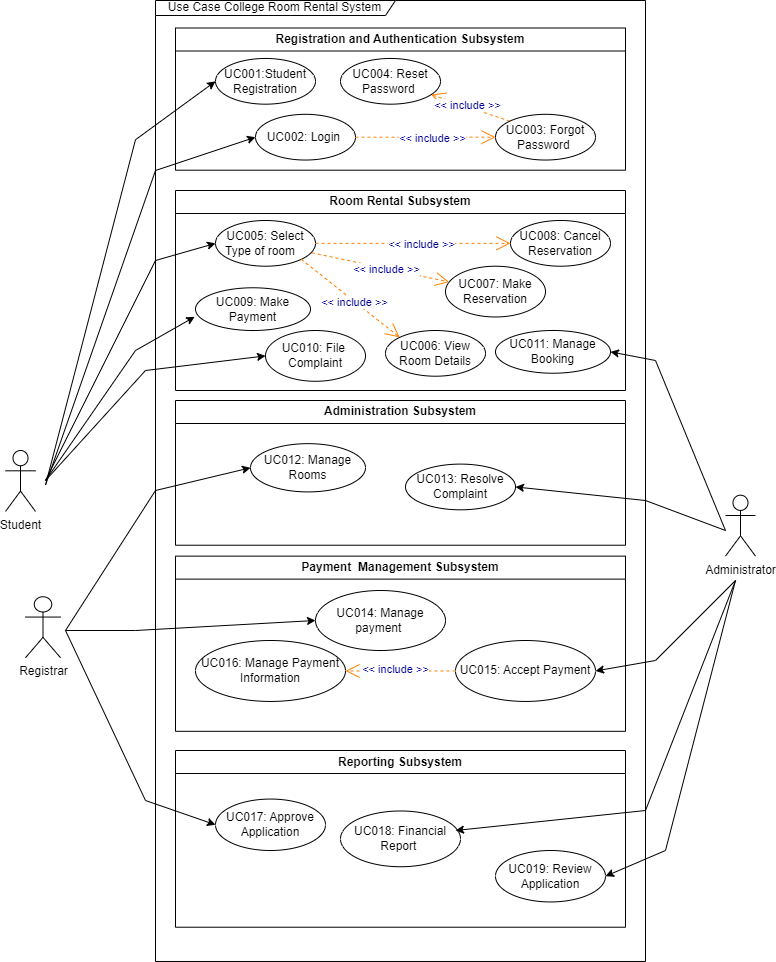

The diagram above was exported from draw.io. Its source (the exported page's mxGraphModel, read from the mxfile embedded in the PNG):
<mxGraphModel dx="1994" dy="1698" grid="1" gridSize="10" guides="1" tooltips="1" connect="1" arrows="1" fold="1" page="1" pageScale="1" pageWidth="850" pageHeight="1100" math="0" shadow="0">
  <root>
    <mxCell id="0" />
    <mxCell id="1" parent="0" />
    <mxCell id="KQO9jH8nyFL2MTFeBonw-2" value="Registration and Authentication Subsystem" style="swimlane;whiteSpace=wrap;html=1;" parent="1" vertex="1">
      <mxGeometry x="-640" y="-1042.5" width="450" height="142.18749999999997" as="geometry" />
    </mxCell>
    <mxCell id="KQO9jH8nyFL2MTFeBonw-4" value="UC001:Student Registration" style="ellipse;whiteSpace=wrap;html=1;" parent="KQO9jH8nyFL2MTFeBonw-2" vertex="1">
      <mxGeometry x="40" y="30.46875" width="100" height="45.70312500000001" as="geometry" />
    </mxCell>
    <mxCell id="10" value="UC002: Login&amp;nbsp;" style="ellipse;whiteSpace=wrap;html=1;" parent="KQO9jH8nyFL2MTFeBonw-2" vertex="1">
      <mxGeometry x="80" y="86.32812499999999" width="100" height="45.70312500000001" as="geometry" />
    </mxCell>
    <mxCell id="0-zyEabO3b3Nqnx6nwkn-17" value="UC004: Reset Password&amp;nbsp;" style="ellipse;whiteSpace=wrap;html=1;" parent="KQO9jH8nyFL2MTFeBonw-2" vertex="1">
      <mxGeometry x="165" y="30.471562500000005" width="100" height="45.70312500000001" as="geometry" />
    </mxCell>
    <mxCell id="16" value="&amp;lt;&amp;lt; include &amp;gt;&amp;gt;" style="endArrow=open;endSize=12;dashed=1;html=1;fontColor=#000099;strokeColor=#FF8000;exitX=0;exitY=0;exitDx=0;exitDy=0;" parent="KQO9jH8nyFL2MTFeBonw-2" target="0-zyEabO3b3Nqnx6nwkn-17" edge="1" source="0-zyEabO3b3Nqnx6nwkn-16">
      <mxGeometry x="0.092" y="-1" width="160" relative="1" as="geometry">
        <mxPoint x="330" y="83.7890625" as="sourcePoint" />
        <mxPoint x="1044.2496665493472" y="222.6959447392396" as="targetPoint" />
        <mxPoint as="offset" />
      </mxGeometry>
    </mxCell>
    <mxCell id="0-zyEabO3b3Nqnx6nwkn-16" value="UC003: Forgot Password&amp;nbsp;" style="ellipse;whiteSpace=wrap;html=1;" parent="KQO9jH8nyFL2MTFeBonw-2" vertex="1">
      <mxGeometry x="320" y="86.32531249999998" width="100" height="45.70312500000001" as="geometry" />
    </mxCell>
    <mxCell id="17" value="&amp;lt;&amp;lt; include &amp;gt;&amp;gt;" style="endArrow=open;endSize=12;dashed=1;html=1;entryX=0;entryY=0.5;fontColor=#000099;strokeColor=#FF8000;entryDx=0;entryDy=0;exitX=1;exitY=0.5;exitDx=0;exitDy=0;" parent="KQO9jH8nyFL2MTFeBonw-2" source="10" target="0-zyEabO3b3Nqnx6nwkn-16" edge="1">
      <mxGeometry x="0.092" y="-1" width="160" relative="1" as="geometry">
        <mxPoint x="950" y="236.1328125" as="sourcePoint" />
        <mxPoint x="1054.2496665493472" y="232.85219473923956" as="targetPoint" />
        <mxPoint as="offset" />
      </mxGeometry>
    </mxCell>
    <mxCell id="p6wvhc3B9uR91UHaSarG-1" value="Room Rental Subsystem" style="swimlane;whiteSpace=wrap;html=1;" parent="1" vertex="1">
      <mxGeometry x="-640" y="-880" width="450" height="200" as="geometry" />
    </mxCell>
    <mxCell id="p6wvhc3B9uR91UHaSarG-2" value="UC006: View Room Details" style="ellipse;whiteSpace=wrap;html=1;" parent="p6wvhc3B9uR91UHaSarG-1" vertex="1">
      <mxGeometry x="210" y="139.99499999999995" width="100" height="45.70312499999998" as="geometry" />
    </mxCell>
    <mxCell id="p6wvhc3B9uR91UHaSarG-3" value="UC007: Make Reservation" style="ellipse;whiteSpace=wrap;html=1;" parent="p6wvhc3B9uR91UHaSarG-1" vertex="1">
      <mxGeometry x="270" y="75.70031249999994" width="100" height="50.781249999999986" as="geometry" />
    </mxCell>
    <mxCell id="p6wvhc3B9uR91UHaSarG-4" value="UC005: Select Type of room&amp;nbsp; &amp;nbsp;" style="ellipse;whiteSpace=wrap;html=1;" parent="p6wvhc3B9uR91UHaSarG-1" vertex="1">
      <mxGeometry x="40" y="30.000312499999986" width="100" height="45.70312499999998" as="geometry" />
    </mxCell>
    <mxCell id="p6wvhc3B9uR91UHaSarG-5" value="UC008: Cancel Reservation" style="ellipse;whiteSpace=wrap;html=1;" parent="p6wvhc3B9uR91UHaSarG-1" vertex="1">
      <mxGeometry x="335" y="30.000312499999986" width="100" height="45.70312499999998" as="geometry" />
    </mxCell>
    <mxCell id="20" value="&amp;lt;&amp;lt; include &amp;gt;&amp;gt;" style="endArrow=open;endSize=12;dashed=1;html=1;entryX=0;entryY=0;fontColor=#000099;strokeColor=#FF8000;entryDx=0;entryDy=0;exitX=1;exitY=1;exitDx=0;exitDy=0;" parent="p6wvhc3B9uR91UHaSarG-1" source="p6wvhc3B9uR91UHaSarG-4" target="p6wvhc3B9uR91UHaSarG-2" edge="1">
      <mxGeometry x="0.092" y="-1" width="160" relative="1" as="geometry">
        <mxPoint x="980" y="104.10156249999994" as="sourcePoint" />
        <mxPoint x="1084.2496665493472" y="100.82094473923955" as="targetPoint" />
        <mxPoint as="offset" />
      </mxGeometry>
    </mxCell>
    <mxCell id="19" value="&amp;lt;&amp;lt; include &amp;gt;&amp;gt;" style="endArrow=open;endSize=12;dashed=1;html=1;fontColor=#000099;strokeColor=#FF8000;exitX=0.965;exitY=0.707;exitDx=0;exitDy=0;exitPerimeter=0;" parent="p6wvhc3B9uR91UHaSarG-1" source="p6wvhc3B9uR91UHaSarG-4" target="p6wvhc3B9uR91UHaSarG-3" edge="1">
      <mxGeometry x="0.092" y="-1" width="160" relative="1" as="geometry">
        <mxPoint x="970" y="93.94531249999997" as="sourcePoint" />
        <mxPoint x="1074.2496665493472" y="90.66469473923955" as="targetPoint" />
        <mxPoint as="offset" />
      </mxGeometry>
    </mxCell>
    <mxCell id="18" value="&amp;lt;&amp;lt; include &amp;gt;&amp;gt;" style="endArrow=open;endSize=12;dashed=1;html=1;fontColor=#000099;strokeColor=#FF8000;exitX=1;exitY=0.5;exitDx=0;exitDy=0;entryX=0;entryY=0.5;entryDx=0;entryDy=0;" parent="p6wvhc3B9uR91UHaSarG-1" source="p6wvhc3B9uR91UHaSarG-4" edge="1" target="p6wvhc3B9uR91UHaSarG-5">
      <mxGeometry x="0.092" y="-1" width="160" relative="1" as="geometry">
        <mxPoint x="960" y="83.7890625" as="sourcePoint" />
        <mxPoint x="320" y="80" as="targetPoint" />
        <mxPoint as="offset" />
      </mxGeometry>
    </mxCell>
    <mxCell id="p6wvhc3B9uR91UHaSarG-23" value="UC011: Manage Booking" style="ellipse;whiteSpace=wrap;html=1;" parent="p6wvhc3B9uR91UHaSarG-1" vertex="1">
      <mxGeometry x="320" y="139.99" width="115" height="42.72" as="geometry" />
    </mxCell>
    <mxCell id="26" value="UC010: File&amp;nbsp; Complaint" style="ellipse;whiteSpace=wrap;html=1;" vertex="1" parent="p6wvhc3B9uR91UHaSarG-1">
      <mxGeometry x="90" y="140" width="100" height="50.781249999999986" as="geometry" />
    </mxCell>
    <mxCell id="42" value="UC009: Make Payment" style="ellipse;whiteSpace=wrap;html=1;" vertex="1" parent="p6wvhc3B9uR91UHaSarG-1">
      <mxGeometry x="20" y="97.27999999999999" width="115" height="42.72" as="geometry" />
    </mxCell>
    <mxCell id="8" value="Use Case College Room Rental System" style="shape=umlFrame;whiteSpace=wrap;html=1;width=240;height=15;" parent="p6wvhc3B9uR91UHaSarG-1" vertex="1">
      <mxGeometry x="-20" y="-190" width="490" height="960.98" as="geometry" />
    </mxCell>
    <mxCell id="30" value="UC016: Manage Payment Information" style="ellipse;whiteSpace=wrap;html=1;" vertex="1" parent="p6wvhc3B9uR91UHaSarG-1">
      <mxGeometry x="20" y="449.9953125" width="150" height="60.94" as="geometry" />
    </mxCell>
    <mxCell id="p6wvhc3B9uR91UHaSarG-14" value="UC014: Manage payment&amp;nbsp;" style="ellipse;whiteSpace=wrap;html=1;" parent="p6wvhc3B9uR91UHaSarG-1" vertex="1">
      <mxGeometry x="140" y="399.99531249999995" width="130" height="60" as="geometry" />
    </mxCell>
    <mxCell id="25" value="UC015: Accept Payment" style="ellipse;whiteSpace=wrap;html=1;" vertex="1" parent="p6wvhc3B9uR91UHaSarG-1">
      <mxGeometry x="280" y="449.9993749999999" width="140" height="60.9375" as="geometry" />
    </mxCell>
    <mxCell id="36" value="&amp;lt;&amp;lt; include &amp;gt;&amp;gt;" style="endArrow=open;endSize=12;dashed=1;html=1;fontColor=#000099;strokeColor=#FF8000;entryX=1;entryY=0.5;entryDx=0;entryDy=0;exitX=0;exitY=0.5;exitDx=0;exitDy=0;" edge="1" parent="p6wvhc3B9uR91UHaSarG-1" source="25" target="30">
      <mxGeometry x="0.092" y="-1" width="160" relative="1" as="geometry">
        <mxPoint x="300" y="505.63" as="sourcePoint" />
        <mxPoint x="257.3706928882625" y="471.54894007503367" as="targetPoint" />
        <mxPoint as="offset" />
      </mxGeometry>
    </mxCell>
    <mxCell id="p6wvhc3B9uR91UHaSarG-22" value="Payment&amp;nbsp; Management Subsystem" style="swimlane;whiteSpace=wrap;html=1;movable=1;resizable=1;rotatable=1;deletable=1;editable=1;connectable=1;" parent="1" vertex="1">
      <mxGeometry x="-640" y="-514.3746875" width="450" height="175.1953125" as="geometry" />
    </mxCell>
    <mxCell id="p6wvhc3B9uR91UHaSarG-15" value="Reporting Subsystem" style="swimlane;whiteSpace=wrap;html=1;" parent="1" vertex="1">
      <mxGeometry x="-640" y="-320" width="450" height="176.72" as="geometry" />
    </mxCell>
    <mxCell id="p6wvhc3B9uR91UHaSarG-6" value="UC019: Review Application" style="ellipse;whiteSpace=wrap;html=1;" parent="p6wvhc3B9uR91UHaSarG-15" vertex="1">
      <mxGeometry x="320" y="100" width="110" height="51.44" as="geometry" />
    </mxCell>
    <mxCell id="0-zyEabO3b3Nqnx6nwkn-23" value="UC018: Financial Report&amp;nbsp;" style="ellipse;whiteSpace=wrap;html=1;" parent="p6wvhc3B9uR91UHaSarG-15" vertex="1">
      <mxGeometry x="165" y="60.49" width="120" height="55.74" as="geometry" />
    </mxCell>
    <mxCell id="0-zyEabO3b3Nqnx6nwkn-21" value="UC017: Approve Application" style="ellipse;whiteSpace=wrap;html=1;" parent="p6wvhc3B9uR91UHaSarG-15" vertex="1">
      <mxGeometry x="40" y="48.56" width="110" height="51.44" as="geometry" />
    </mxCell>
    <mxCell id="RMzTV7LkMAinpSwhKqv6-7" value="Registrar" style="shape=umlActor;verticalLabelPosition=bottom;verticalAlign=top;html=1;outlineConnect=0;" parent="1" vertex="1">
      <mxGeometry x="-790" y="-473.7500000000001" width="35" height="60.9375" as="geometry" />
    </mxCell>
    <mxCell id="RMzTV7LkMAinpSwhKqv6-8" value="Administrator" style="shape=umlActor;verticalLabelPosition=bottom;verticalAlign=top;html=1;outlineConnect=0;" parent="1" vertex="1">
      <mxGeometry x="-90" y="-575.3125000000001" width="30" height="60.9375" as="geometry" />
    </mxCell>
    <mxCell id="p6wvhc3B9uR91UHaSarG-10" value="Administration Subsystem" style="swimlane;whiteSpace=wrap;html=1;" parent="1" vertex="1">
      <mxGeometry x="-640" y="-670.0037500000001" width="450" height="144.72656249999997" as="geometry" />
    </mxCell>
    <mxCell id="p6wvhc3B9uR91UHaSarG-12" value="UC012: Manage Rooms" style="ellipse;whiteSpace=wrap;html=1;" parent="p6wvhc3B9uR91UHaSarG-10" vertex="1">
      <mxGeometry x="75" y="43.16406249999999" width="115" height="48.24218749999999" as="geometry" />
    </mxCell>
    <mxCell id="p6wvhc3B9uR91UHaSarG-13" value="UC013: Resolve Complaint" style="ellipse;whiteSpace=wrap;html=1;" parent="p6wvhc3B9uR91UHaSarG-10" vertex="1">
      <mxGeometry x="230" y="63.6" width="110" height="45.7" as="geometry" />
    </mxCell>
    <mxCell id="0-zyEabO3b3Nqnx6nwkn-39" value="" style="endArrow=classic;html=1;rounded=0;entryX=0;entryY=0.5;entryDx=0;entryDy=0;" parent="1" target="KQO9jH8nyFL2MTFeBonw-4" edge="1">
      <mxGeometry width="50" height="50" relative="1" as="geometry">
        <mxPoint x="-770" y="-585.46875" as="sourcePoint" />
        <mxPoint x="-380" y="-859.6875" as="targetPoint" />
        <Array as="points">
          <mxPoint x="-680" y="-930.78125" />
        </Array>
      </mxGeometry>
    </mxCell>
    <mxCell id="0-zyEabO3b3Nqnx6nwkn-40" value="" style="endArrow=classic;html=1;rounded=0;entryX=0;entryY=0.5;entryDx=0;entryDy=0;" parent="1" target="10" edge="1">
      <mxGeometry width="50" height="50" relative="1" as="geometry">
        <mxPoint x="-770" y="-585.46875" as="sourcePoint" />
        <mxPoint x="-380" y="-758.125" as="targetPoint" />
        <Array as="points">
          <mxPoint x="-660" y="-900" />
        </Array>
      </mxGeometry>
    </mxCell>
    <mxCell id="RMzTV7LkMAinpSwhKqv6-3" value="Student" style="shape=umlActor;verticalLabelPosition=bottom;verticalAlign=top;html=1;outlineConnect=0;" parent="1" vertex="1">
      <mxGeometry x="-810" y="-620.0046875" width="30" height="60.93750000000001" as="geometry" />
    </mxCell>
    <mxCell id="28" value="" style="endArrow=classic;html=1;rounded=0;entryX=0;entryY=0.5;entryDx=0;entryDy=0;" edge="1" parent="1" target="p6wvhc3B9uR91UHaSarG-4">
      <mxGeometry width="50" height="50" relative="1" as="geometry">
        <mxPoint x="-770" y="-590" as="sourcePoint" />
        <mxPoint x="-460.0000000000043" y="-1157.8515625" as="targetPoint" />
        <Array as="points">
          <mxPoint x="-660" y="-810" />
        </Array>
      </mxGeometry>
    </mxCell>
    <mxCell id="29" value="" style="endArrow=classic;html=1;rounded=0;entryX=0;entryY=0.5;entryDx=0;entryDy=0;" edge="1" parent="1" target="26">
      <mxGeometry width="50" height="50" relative="1" as="geometry">
        <mxPoint x="-770" y="-590" as="sourcePoint" />
        <mxPoint x="-470.0000000000043" y="-1007.8515625" as="targetPoint" />
        <Array as="points">
          <mxPoint x="-670" y="-700" />
        </Array>
      </mxGeometry>
    </mxCell>
    <mxCell id="32" value="" style="endArrow=classic;html=1;rounded=0;entryX=1;entryY=0.5;entryDx=0;entryDy=0;" edge="1" parent="1" target="p6wvhc3B9uR91UHaSarG-6">
      <mxGeometry width="50" height="50" relative="1" as="geometry">
        <mxPoint x="-80" y="-490" as="sourcePoint" />
        <mxPoint x="-554.9999999999991" y="-386.30859375" as="targetPoint" />
        <Array as="points">
          <mxPoint x="-150" y="-220" />
        </Array>
      </mxGeometry>
    </mxCell>
    <mxCell id="33" value="" style="endArrow=classic;html=1;rounded=0;" edge="1" parent="1">
      <mxGeometry width="50" height="50" relative="1" as="geometry">
        <mxPoint x="-80" y="-490" as="sourcePoint" />
        <mxPoint x="-360" y="-240" as="targetPoint" />
        <Array as="points">
          <mxPoint x="-170" y="-260" />
        </Array>
      </mxGeometry>
    </mxCell>
    <mxCell id="34" value="" style="endArrow=classic;html=1;rounded=0;entryX=0;entryY=0.5;entryDx=0;entryDy=0;" edge="1" parent="1" target="0-zyEabO3b3Nqnx6nwkn-21">
      <mxGeometry width="50" height="50" relative="1" as="geometry">
        <mxPoint x="-750" y="-440" as="sourcePoint" />
        <mxPoint x="-554.9999999999991" y="-386.30859375" as="targetPoint" />
        <Array as="points">
          <mxPoint x="-670" y="-270" />
        </Array>
      </mxGeometry>
    </mxCell>
    <mxCell id="39" value="" style="endArrow=classic;html=1;rounded=0;entryX=1;entryY=0.5;entryDx=0;entryDy=0;" edge="1" parent="1" target="25">
      <mxGeometry width="50" height="50" relative="1" as="geometry">
        <mxPoint x="-80" y="-490" as="sourcePoint" />
        <mxPoint x="-262.0080872533963" y="-557.9724609341406" as="targetPoint" />
        <Array as="points">
          <mxPoint x="-160" y="-410" />
        </Array>
      </mxGeometry>
    </mxCell>
    <mxCell id="43" value="" style="endArrow=classic;html=1;rounded=0;entryX=0;entryY=0.5;entryDx=0;entryDy=0;" edge="1" parent="1" target="p6wvhc3B9uR91UHaSarG-12">
      <mxGeometry width="50" height="50" relative="1" as="geometry">
        <mxPoint x="-750" y="-440" as="sourcePoint" />
        <mxPoint x="-588.24" y="-205.02080000000024" as="targetPoint" />
        <Array as="points">
          <mxPoint x="-660" y="-580" />
        </Array>
      </mxGeometry>
    </mxCell>
    <mxCell id="44" value="" style="endArrow=classic;html=1;rounded=0;entryX=1;entryY=0.5;entryDx=0;entryDy=0;" edge="1" parent="1" target="p6wvhc3B9uR91UHaSarG-13">
      <mxGeometry width="50" height="50" relative="1" as="geometry">
        <mxPoint x="-90" y="-540" as="sourcePoint" />
        <mxPoint x="-330" y="-624.3746874999997" as="targetPoint" />
        <Array as="points">
          <mxPoint x="-170" y="-570" />
        </Array>
      </mxGeometry>
    </mxCell>
    <mxCell id="45" value="" style="endArrow=classic;html=1;rounded=0;entryX=-0.007;entryY=0.68;entryDx=0;entryDy=0;entryPerimeter=0;" edge="1" parent="1" target="42">
      <mxGeometry width="50" height="50" relative="1" as="geometry">
        <mxPoint x="-770" y="-590" as="sourcePoint" />
        <mxPoint x="-539.9999999999998" y="-704.609375" as="targetPoint" />
        <Array as="points">
          <mxPoint x="-680" y="-720" />
        </Array>
      </mxGeometry>
    </mxCell>
    <mxCell id="46" value="" style="endArrow=classic;html=1;rounded=0;entryX=1;entryY=0.5;entryDx=0;entryDy=0;" edge="1" parent="1" target="p6wvhc3B9uR91UHaSarG-23">
      <mxGeometry width="50" height="50" relative="1" as="geometry">
        <mxPoint x="-90" y="-540" as="sourcePoint" />
        <mxPoint x="-289.9999999999984" y="-573.5537499999996" as="targetPoint" />
        <Array as="points">
          <mxPoint x="-160" y="-710" />
        </Array>
      </mxGeometry>
    </mxCell>
    <mxCell id="47" value="" style="endArrow=classic;html=1;rounded=0;entryX=0;entryY=0.5;entryDx=0;entryDy=0;" edge="1" parent="1" target="p6wvhc3B9uR91UHaSarG-14">
      <mxGeometry width="50" height="50" relative="1" as="geometry">
        <mxPoint x="-750" y="-440" as="sourcePoint" />
        <mxPoint x="-554.9999999999991" y="-592.7185937500001" as="targetPoint" />
        <Array as="points">
          <mxPoint x="-680" y="-440" />
        </Array>
      </mxGeometry>
    </mxCell>
  </root>
</mxGraphModel>